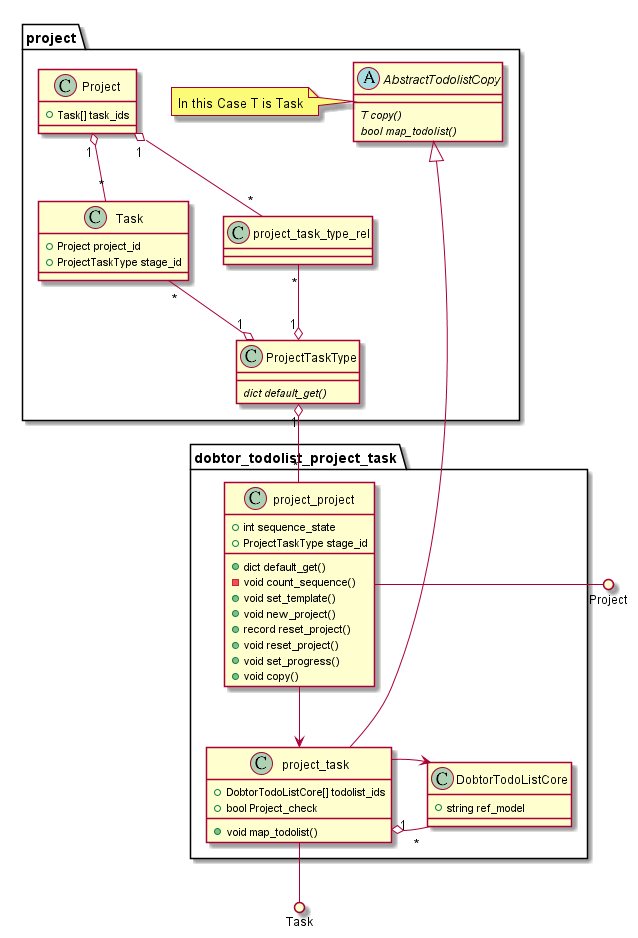

The diagram above was rendered by PlantUML. Its source (embedded in the PNG):
@startuml

package project {

    
    Class Task {
        + Project project_id
        + ProjectTaskType stage_id
    }

    abstract class AbstractTodolistCopy {
        {abstract} T copy()
        {abstract} bool map_todolist()
    }
    note left: In this Case T is Task

    Class Project {
        + Task[] task_ids 
    }

    Class project_task_type_rel {

    }

    Class ProjectTaskType {
        {abstract} dict default_get()
    }


}

package dobtor_todolist_project_task {
    Class project_project {
        + int sequence_state
        + ProjectTaskType stage_id
        + dict default_get()
        - void count_sequence()
        + void set_template()
        + void new_project()
        + record reset_project()
        + void reset_project()
        + void set_progress()
        + void copy()
    }

    Class DobtorTodoListCore {
        + string ref_model
    }

    Class project_task {
        + DobtorTodoListCore[] todolist_ids
        + bool Project_check
        + void map_todolist()
    }
} 

project_task --|> AbstractTodolistCopy
Task "*" --o "1" ProjectTaskType
Project "1" o-- "*" Task
Project "1" o-- "*" project_task_type_rel
project_task_type_rel "*" --o "1" ProjectTaskType
project_project -() Project
ProjectTaskType "1" o-- "*" project_project
project_task --() Task
project_task "1" o-- "*" DobtorTodoListCore
project_project --> project_task
project_task -> DobtorTodoListCore
@enduml